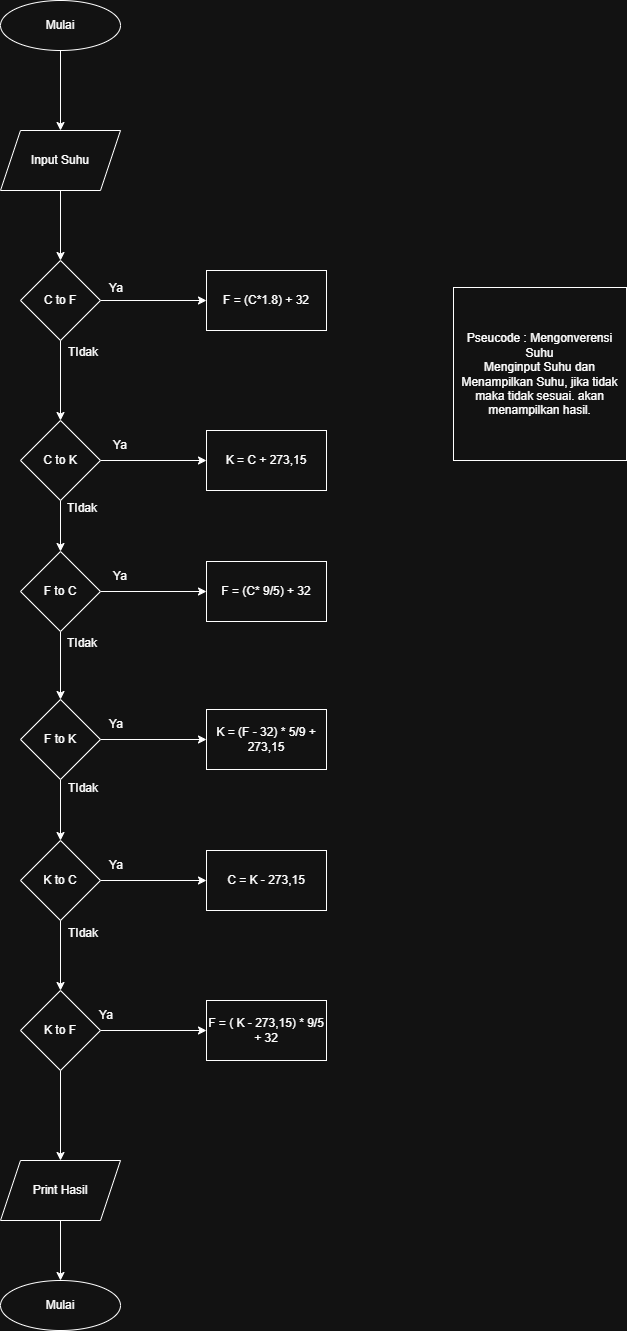

The diagram above was exported from draw.io. Its source (the exported page's mxGraphModel, read from the mxfile embedded in the PNG):
<mxGraphModel dx="946" dy="597" grid="1" gridSize="10" guides="1" tooltips="1" connect="1" arrows="1" fold="1" page="1" pageScale="1" pageWidth="827" pageHeight="1169" math="0" shadow="0">
  <root>
    <mxCell id="0" />
    <mxCell id="1" parent="0" />
    <mxCell id="_a4LassH5Zy8PXILjVc3-7" value="" style="edgeStyle=orthogonalEdgeStyle;rounded=0;orthogonalLoop=1;jettySize=auto;html=1;" edge="1" parent="1" source="_a4LassH5Zy8PXILjVc3-1" target="_a4LassH5Zy8PXILjVc3-3">
      <mxGeometry relative="1" as="geometry" />
    </mxCell>
    <mxCell id="_a4LassH5Zy8PXILjVc3-1" value="Mulai" style="ellipse;whiteSpace=wrap;html=1;" vertex="1" parent="1">
      <mxGeometry x="294" width="120" height="50" as="geometry" />
    </mxCell>
    <mxCell id="_a4LassH5Zy8PXILjVc3-6" value="" style="edgeStyle=orthogonalEdgeStyle;rounded=0;orthogonalLoop=1;jettySize=auto;html=1;" edge="1" parent="1" source="_a4LassH5Zy8PXILjVc3-3" target="_a4LassH5Zy8PXILjVc3-4">
      <mxGeometry relative="1" as="geometry" />
    </mxCell>
    <mxCell id="_a4LassH5Zy8PXILjVc3-3" value="Input Suhu" style="shape=parallelogram;perimeter=parallelogramPerimeter;whiteSpace=wrap;html=1;fixedSize=1;" vertex="1" parent="1">
      <mxGeometry x="294" y="130" width="120" height="60" as="geometry" />
    </mxCell>
    <mxCell id="_a4LassH5Zy8PXILjVc3-8" value="" style="edgeStyle=orthogonalEdgeStyle;rounded=0;orthogonalLoop=1;jettySize=auto;html=1;" edge="1" parent="1" source="_a4LassH5Zy8PXILjVc3-4" target="_a4LassH5Zy8PXILjVc3-5">
      <mxGeometry relative="1" as="geometry" />
    </mxCell>
    <mxCell id="_a4LassH5Zy8PXILjVc3-10" value="" style="edgeStyle=orthogonalEdgeStyle;rounded=0;orthogonalLoop=1;jettySize=auto;html=1;" edge="1" parent="1" source="_a4LassH5Zy8PXILjVc3-4" target="_a4LassH5Zy8PXILjVc3-9">
      <mxGeometry relative="1" as="geometry" />
    </mxCell>
    <mxCell id="_a4LassH5Zy8PXILjVc3-4" value="C to F" style="rhombus;whiteSpace=wrap;html=1;" vertex="1" parent="1">
      <mxGeometry x="314" y="260" width="80" height="80" as="geometry" />
    </mxCell>
    <mxCell id="_a4LassH5Zy8PXILjVc3-5" value="F = (C*1.8) + 32" style="rounded=0;whiteSpace=wrap;html=1;" vertex="1" parent="1">
      <mxGeometry x="500" y="270" width="120" height="60" as="geometry" />
    </mxCell>
    <mxCell id="_a4LassH5Zy8PXILjVc3-12" value="" style="edgeStyle=orthogonalEdgeStyle;rounded=0;orthogonalLoop=1;jettySize=auto;html=1;" edge="1" parent="1" source="_a4LassH5Zy8PXILjVc3-9" target="_a4LassH5Zy8PXILjVc3-11">
      <mxGeometry relative="1" as="geometry" />
    </mxCell>
    <mxCell id="_a4LassH5Zy8PXILjVc3-15" value="" style="edgeStyle=orthogonalEdgeStyle;rounded=0;orthogonalLoop=1;jettySize=auto;html=1;" edge="1" parent="1" source="_a4LassH5Zy8PXILjVc3-9" target="_a4LassH5Zy8PXILjVc3-13">
      <mxGeometry relative="1" as="geometry" />
    </mxCell>
    <mxCell id="_a4LassH5Zy8PXILjVc3-9" value="C to K" style="rhombus;whiteSpace=wrap;html=1;" vertex="1" parent="1">
      <mxGeometry x="314" y="420" width="80" height="80" as="geometry" />
    </mxCell>
    <mxCell id="_a4LassH5Zy8PXILjVc3-11" value="K = C + 273,15" style="rounded=0;whiteSpace=wrap;html=1;" vertex="1" parent="1">
      <mxGeometry x="500" y="430" width="120" height="60" as="geometry" />
    </mxCell>
    <mxCell id="_a4LassH5Zy8PXILjVc3-16" value="" style="edgeStyle=orthogonalEdgeStyle;rounded=0;orthogonalLoop=1;jettySize=auto;html=1;" edge="1" parent="1" source="_a4LassH5Zy8PXILjVc3-13" target="_a4LassH5Zy8PXILjVc3-14">
      <mxGeometry relative="1" as="geometry" />
    </mxCell>
    <mxCell id="_a4LassH5Zy8PXILjVc3-18" value="" style="edgeStyle=orthogonalEdgeStyle;rounded=0;orthogonalLoop=1;jettySize=auto;html=1;" edge="1" parent="1" source="_a4LassH5Zy8PXILjVc3-13" target="_a4LassH5Zy8PXILjVc3-17">
      <mxGeometry relative="1" as="geometry" />
    </mxCell>
    <mxCell id="_a4LassH5Zy8PXILjVc3-13" value="F to C" style="rhombus;whiteSpace=wrap;html=1;" vertex="1" parent="1">
      <mxGeometry x="314" y="551" width="80" height="80" as="geometry" />
    </mxCell>
    <mxCell id="_a4LassH5Zy8PXILjVc3-20" value="" style="edgeStyle=orthogonalEdgeStyle;rounded=0;orthogonalLoop=1;jettySize=auto;html=1;" edge="1" parent="1" source="_a4LassH5Zy8PXILjVc3-14" target="_a4LassH5Zy8PXILjVc3-19">
      <mxGeometry relative="1" as="geometry" />
    </mxCell>
    <mxCell id="_a4LassH5Zy8PXILjVc3-23" value="" style="edgeStyle=orthogonalEdgeStyle;rounded=0;orthogonalLoop=1;jettySize=auto;html=1;" edge="1" parent="1" source="_a4LassH5Zy8PXILjVc3-14" target="_a4LassH5Zy8PXILjVc3-21">
      <mxGeometry relative="1" as="geometry" />
    </mxCell>
    <mxCell id="_a4LassH5Zy8PXILjVc3-14" value="F to K" style="rhombus;whiteSpace=wrap;html=1;" vertex="1" parent="1">
      <mxGeometry x="314" y="699" width="80" height="80" as="geometry" />
    </mxCell>
    <mxCell id="_a4LassH5Zy8PXILjVc3-17" value="F = (C* 9/5) + 32" style="rounded=0;whiteSpace=wrap;html=1;" vertex="1" parent="1">
      <mxGeometry x="500" y="561" width="120" height="60" as="geometry" />
    </mxCell>
    <mxCell id="_a4LassH5Zy8PXILjVc3-19" value="K = (F - 32) * 5/9 + 273,15" style="rounded=0;whiteSpace=wrap;html=1;" vertex="1" parent="1">
      <mxGeometry x="500" y="709" width="120" height="60" as="geometry" />
    </mxCell>
    <mxCell id="_a4LassH5Zy8PXILjVc3-24" value="" style="edgeStyle=orthogonalEdgeStyle;rounded=0;orthogonalLoop=1;jettySize=auto;html=1;" edge="1" parent="1" source="_a4LassH5Zy8PXILjVc3-21" target="_a4LassH5Zy8PXILjVc3-22">
      <mxGeometry relative="1" as="geometry" />
    </mxCell>
    <mxCell id="_a4LassH5Zy8PXILjVc3-26" value="" style="edgeStyle=orthogonalEdgeStyle;rounded=0;orthogonalLoop=1;jettySize=auto;html=1;" edge="1" parent="1" source="_a4LassH5Zy8PXILjVc3-21" target="_a4LassH5Zy8PXILjVc3-25">
      <mxGeometry relative="1" as="geometry" />
    </mxCell>
    <mxCell id="_a4LassH5Zy8PXILjVc3-21" value="K to C" style="rhombus;whiteSpace=wrap;html=1;" vertex="1" parent="1">
      <mxGeometry x="314" y="840" width="80" height="80" as="geometry" />
    </mxCell>
    <mxCell id="_a4LassH5Zy8PXILjVc3-29" value="" style="edgeStyle=orthogonalEdgeStyle;rounded=0;orthogonalLoop=1;jettySize=auto;html=1;" edge="1" parent="1" source="_a4LassH5Zy8PXILjVc3-22" target="_a4LassH5Zy8PXILjVc3-28">
      <mxGeometry relative="1" as="geometry" />
    </mxCell>
    <mxCell id="_a4LassH5Zy8PXILjVc3-43" value="" style="edgeStyle=orthogonalEdgeStyle;rounded=0;orthogonalLoop=1;jettySize=auto;html=1;" edge="1" parent="1" source="_a4LassH5Zy8PXILjVc3-22" target="_a4LassH5Zy8PXILjVc3-42">
      <mxGeometry relative="1" as="geometry" />
    </mxCell>
    <mxCell id="_a4LassH5Zy8PXILjVc3-22" value="K to F" style="rhombus;whiteSpace=wrap;html=1;" vertex="1" parent="1">
      <mxGeometry x="314" y="990" width="80" height="80" as="geometry" />
    </mxCell>
    <mxCell id="_a4LassH5Zy8PXILjVc3-25" value="C = K - 273,15" style="rounded=0;whiteSpace=wrap;html=1;" vertex="1" parent="1">
      <mxGeometry x="500" y="850" width="120" height="60" as="geometry" />
    </mxCell>
    <mxCell id="_a4LassH5Zy8PXILjVc3-28" value="F = ( K - 273,15) * 9/5 + 32" style="rounded=0;whiteSpace=wrap;html=1;" vertex="1" parent="1">
      <mxGeometry x="500" y="1000" width="120" height="60" as="geometry" />
    </mxCell>
    <mxCell id="_a4LassH5Zy8PXILjVc3-30" value="Ya" style="text;html=1;whiteSpace=wrap;strokeColor=none;fillColor=none;align=center;verticalAlign=middle;rounded=0;" vertex="1" parent="1">
      <mxGeometry x="380" y="273" width="60" height="30" as="geometry" />
    </mxCell>
    <mxCell id="_a4LassH5Zy8PXILjVc3-32" value="TIdak" style="text;html=1;whiteSpace=wrap;strokeColor=none;fillColor=none;align=center;verticalAlign=middle;rounded=0;" vertex="1" parent="1">
      <mxGeometry x="347" y="773" width="60" height="30" as="geometry" />
    </mxCell>
    <mxCell id="_a4LassH5Zy8PXILjVc3-33" value="TIdak" style="text;html=1;whiteSpace=wrap;strokeColor=none;fillColor=none;align=center;verticalAlign=middle;rounded=0;" vertex="1" parent="1">
      <mxGeometry x="346" y="628" width="60" height="30" as="geometry" />
    </mxCell>
    <mxCell id="_a4LassH5Zy8PXILjVc3-34" value="TIdak" style="text;html=1;whiteSpace=wrap;strokeColor=none;fillColor=none;align=center;verticalAlign=middle;rounded=0;" vertex="1" parent="1">
      <mxGeometry x="346" y="493" width="60" height="30" as="geometry" />
    </mxCell>
    <mxCell id="_a4LassH5Zy8PXILjVc3-35" value="TIdak" style="text;html=1;whiteSpace=wrap;strokeColor=none;fillColor=none;align=center;verticalAlign=middle;rounded=0;" vertex="1" parent="1">
      <mxGeometry x="347" y="337" width="60" height="30" as="geometry" />
    </mxCell>
    <mxCell id="_a4LassH5Zy8PXILjVc3-36" value="TIdak" style="text;html=1;whiteSpace=wrap;strokeColor=none;fillColor=none;align=center;verticalAlign=middle;rounded=0;" vertex="1" parent="1">
      <mxGeometry x="347" y="918" width="60" height="30" as="geometry" />
    </mxCell>
    <mxCell id="_a4LassH5Zy8PXILjVc3-37" value="Ya" style="text;html=1;whiteSpace=wrap;strokeColor=none;fillColor=none;align=center;verticalAlign=middle;rounded=0;" vertex="1" parent="1">
      <mxGeometry x="380" y="850" width="60" height="30" as="geometry" />
    </mxCell>
    <mxCell id="_a4LassH5Zy8PXILjVc3-38" value="Ya" style="text;html=1;whiteSpace=wrap;strokeColor=none;fillColor=none;align=center;verticalAlign=middle;rounded=0;" vertex="1" parent="1">
      <mxGeometry x="380" y="709" width="60" height="30" as="geometry" />
    </mxCell>
    <mxCell id="_a4LassH5Zy8PXILjVc3-39" value="Ya" style="text;html=1;whiteSpace=wrap;strokeColor=none;fillColor=none;align=center;verticalAlign=middle;rounded=0;" vertex="1" parent="1">
      <mxGeometry x="384" y="561" width="60" height="30" as="geometry" />
    </mxCell>
    <mxCell id="_a4LassH5Zy8PXILjVc3-40" value="Ya" style="text;html=1;whiteSpace=wrap;strokeColor=none;fillColor=none;align=center;verticalAlign=middle;rounded=0;" vertex="1" parent="1">
      <mxGeometry x="384" y="430" width="60" height="30" as="geometry" />
    </mxCell>
    <mxCell id="_a4LassH5Zy8PXILjVc3-41" value="Ya" style="text;html=1;whiteSpace=wrap;strokeColor=none;fillColor=none;align=center;verticalAlign=middle;rounded=0;" vertex="1" parent="1">
      <mxGeometry x="370" y="1000" width="60" height="30" as="geometry" />
    </mxCell>
    <mxCell id="_a4LassH5Zy8PXILjVc3-46" value="" style="edgeStyle=orthogonalEdgeStyle;rounded=0;orthogonalLoop=1;jettySize=auto;html=1;" edge="1" parent="1" source="_a4LassH5Zy8PXILjVc3-42" target="_a4LassH5Zy8PXILjVc3-45">
      <mxGeometry relative="1" as="geometry" />
    </mxCell>
    <mxCell id="_a4LassH5Zy8PXILjVc3-42" value="Print Hasil" style="shape=parallelogram;perimeter=parallelogramPerimeter;whiteSpace=wrap;html=1;fixedSize=1;" vertex="1" parent="1">
      <mxGeometry x="294" y="1160" width="120" height="60" as="geometry" />
    </mxCell>
    <mxCell id="_a4LassH5Zy8PXILjVc3-45" value="Mulai" style="ellipse;whiteSpace=wrap;html=1;" vertex="1" parent="1">
      <mxGeometry x="294" y="1280" width="120" height="50" as="geometry" />
    </mxCell>
    <mxCell id="jgtPrbod9r6Zx8VyftD4-1" value="Pseucode : Mengonverensi Suhu&lt;div&gt;Menginput Suhu dan Menampilkan Suhu, jika tidak maka tidak sesuai. akan menampilkan hasil.&lt;/div&gt;" style="whiteSpace=wrap;html=1;aspect=fixed;" vertex="1" parent="1">
      <mxGeometry x="747" y="287" width="173" height="173" as="geometry" />
    </mxCell>
  </root>
</mxGraphModel>